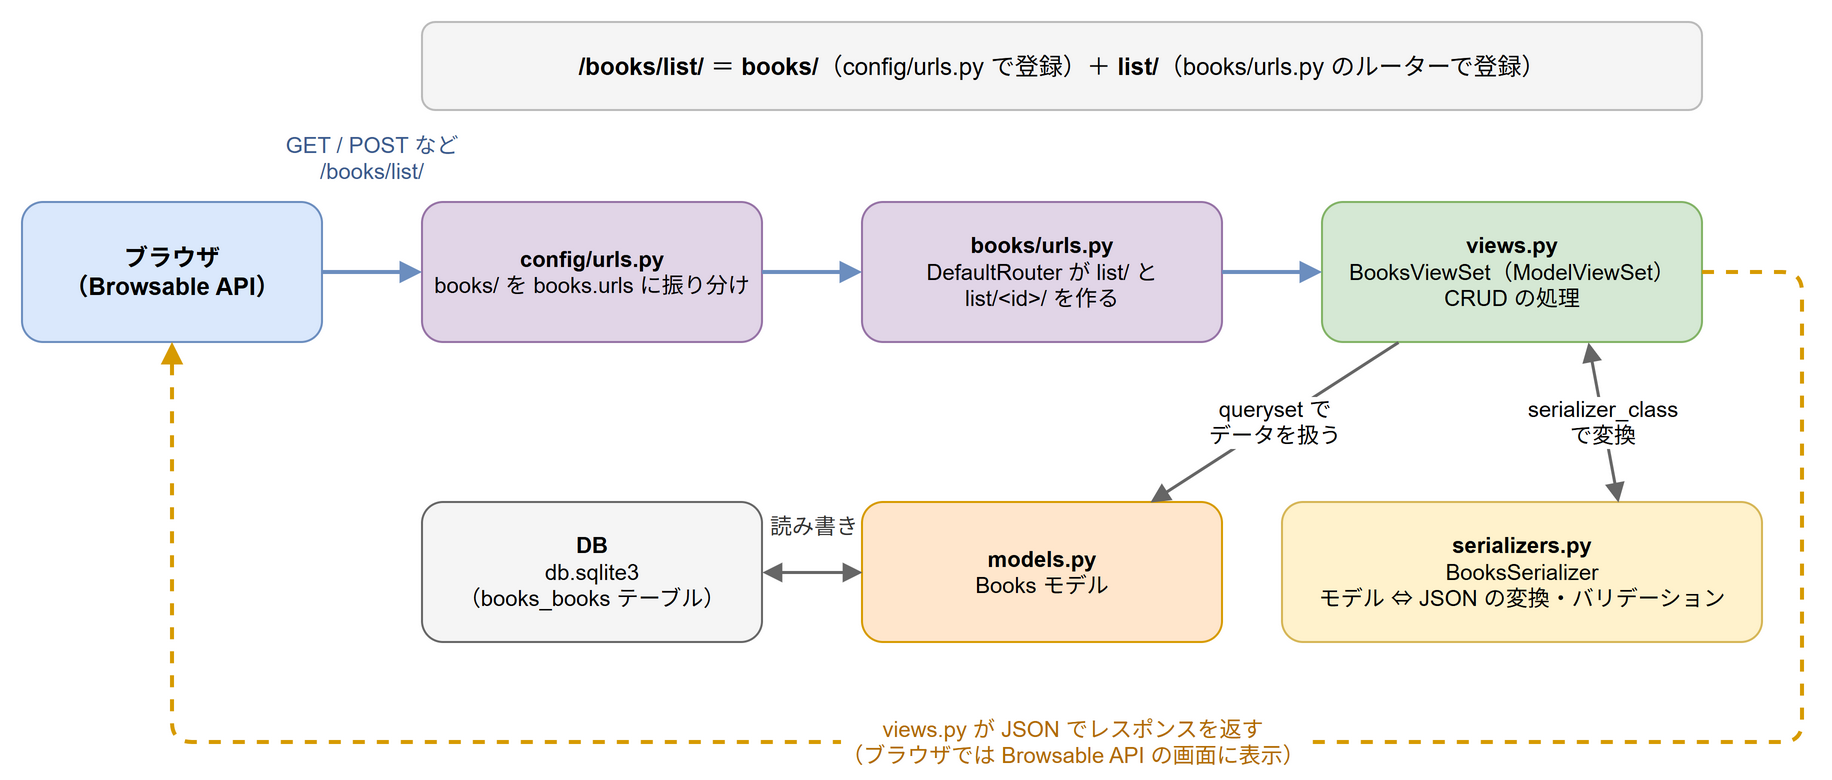

The diagram above was exported from draw.io. Its source (the exported page's mxGraphModel, read from the mxfile embedded in the PNG):
<mxGraphModel grid="1" gridSize="10" page="0">
  <root>
    <mxCell id="0" />
    <mxCell id="1" parent="0" />
    <mxCell id="c2" value="&lt;b&gt;/books/list/&lt;/b&gt; ＝ &lt;b&gt;books/&lt;/b&gt;（config/urls.py で登録）＋ &lt;b&gt;list/&lt;/b&gt;（books/urls.py のルーターで登録）" style="rounded=1;whiteSpace=wrap;html=1;fontSize=12;fillColor=#f5f5f5;strokeColor=#bbbbbb;" vertex="1" parent="1">
      <mxGeometry x="220" y="20" width="640" height="44" as="geometry" />
    </mxCell>
    <mxCell id="c3" value="ブラウザ&lt;br&gt;（Browsable API）" style="rounded=1;whiteSpace=wrap;html=1;fontSize=12;fillColor=#dae8fc;strokeColor=#6c8ebf;fontStyle=1;" vertex="1" parent="1">
      <mxGeometry x="20" y="110" width="150" height="70" as="geometry" />
    </mxCell>
    <mxCell id="c4" value="&lt;b&gt;config/urls.py&lt;/b&gt;&lt;br&gt;books/ を books.urls に振り分け" style="rounded=1;whiteSpace=wrap;html=1;fontSize=11;fillColor=#e1d5e7;strokeColor=#9673a6;" vertex="1" parent="1">
      <mxGeometry x="220" y="110" width="170" height="70" as="geometry" />
    </mxCell>
    <mxCell id="c5" value="&lt;b&gt;books/urls.py&lt;/b&gt;&lt;br&gt;DefaultRouter が list/ と&lt;br&gt;list/&amp;lt;id&amp;gt;/ を作る" style="rounded=1;whiteSpace=wrap;html=1;fontSize=11;fillColor=#e1d5e7;strokeColor=#9673a6;" vertex="1" parent="1">
      <mxGeometry x="440" y="110" width="180" height="70" as="geometry" />
    </mxCell>
    <mxCell id="c6" value="&lt;b&gt;views.py&lt;/b&gt;&lt;br&gt;BooksViewSet（ModelViewSet）&lt;br&gt;CRUD の処理" style="rounded=1;whiteSpace=wrap;html=1;fontSize=11;fillColor=#d5e8d4;strokeColor=#82b366;" vertex="1" parent="1">
      <mxGeometry x="670" y="110" width="190" height="70" as="geometry" />
    </mxCell>
    <mxCell id="c7" value="&lt;b&gt;DB&lt;/b&gt;&lt;br&gt;db.sqlite3&lt;br&gt;（books_books テーブル）" style="rounded=1;whiteSpace=wrap;html=1;fontSize=11;fillColor=#f5f5f5;strokeColor=#666666;" vertex="1" parent="1">
      <mxGeometry x="220" y="260" width="170" height="70" as="geometry" />
    </mxCell>
    <mxCell id="c8" value="&lt;b&gt;models.py&lt;/b&gt;&lt;br&gt;Books モデル" style="rounded=1;whiteSpace=wrap;html=1;fontSize=11;fillColor=#ffe6cc;strokeColor=#d79b00;" vertex="1" parent="1">
      <mxGeometry x="440" y="260" width="180" height="70" as="geometry" />
    </mxCell>
    <mxCell id="c9" value="&lt;b&gt;serializers.py&lt;/b&gt;&lt;br&gt;BooksSerializer&lt;br&gt;モデル ⇔ JSON の変換・バリデーション" style="rounded=1;whiteSpace=wrap;html=1;fontSize=11;fillColor=#fff2cc;strokeColor=#d6b656;" vertex="1" parent="1">
      <mxGeometry x="650" y="260" width="240" height="70" as="geometry" />
    </mxCell>
    <mxCell id="c10" value="" style="html=1;endArrow=block;endFill=1;strokeColor=#6c8ebf;strokeWidth=2;fontSize=12;labelBackgroundColor=#ffffff;" edge="1" parent="1" source="c3" target="c4">
      <mxGeometry relative="1" as="geometry" />
    </mxCell>
    <mxCell id="c11" value="GET / POST など&lt;br&gt;/books/list/" style="text;html=1;whiteSpace=wrap;align=center;verticalAlign=middle;fontSize=11;fontColor=#3b5b8f;" vertex="1" parent="1">
      <mxGeometry x="110" y="70" width="170" height="36" as="geometry" />
    </mxCell>
    <mxCell id="c12" value="" style="html=1;endArrow=block;endFill=1;strokeColor=#6c8ebf;strokeWidth=2;fontSize=12;labelBackgroundColor=#ffffff;" edge="1" parent="1" source="c4" target="c5">
      <mxGeometry relative="1" as="geometry" />
    </mxCell>
    <mxCell id="c13" value="" style="html=1;endArrow=block;endFill=1;strokeColor=#6c8ebf;strokeWidth=2;fontSize=12;labelBackgroundColor=#ffffff;" edge="1" parent="1" source="c5" target="c6">
      <mxGeometry relative="1" as="geometry" />
    </mxCell>
    <mxCell id="c14" value="queryset で&lt;br&gt;データを扱う" style="html=1;endArrow=block;endFill=1;strokeColor=#666666;strokeWidth=1.5;fontSize=11;labelBackgroundColor=#ffffff;exitX=0.2;exitY=1;exitDx=0;exitDy=0;entryX=0.8;entryY=0;entryDx=0;entryDy=0;" edge="1" parent="1" source="c6" target="c8">
      <mxGeometry relative="1" as="geometry" />
    </mxCell>
    <mxCell id="c15" value="serializer_class&lt;br&gt;で変換" style="html=1;endArrow=block;endFill=1;startArrow=block;startFill=1;strokeColor=#666666;strokeWidth=1.5;fontSize=11;labelBackgroundColor=#ffffff;exitX=0.7;exitY=1;exitDx=0;exitDy=0;entryX=0.7;entryY=0;entryDx=0;entryDy=0;" edge="1" parent="1" source="c6" target="c9">
      <mxGeometry relative="1" as="geometry" />
    </mxCell>
    <mxCell id="c16" value="" style="html=1;endArrow=block;endFill=1;startArrow=block;startFill=1;strokeColor=#666666;strokeWidth=1.5;fontSize=12;labelBackgroundColor=#ffffff;" edge="1" parent="1" source="c8" target="c7">
      <mxGeometry relative="1" as="geometry" />
    </mxCell>
    <mxCell id="c17" value="読み書き" style="text;html=1;whiteSpace=wrap;align=center;verticalAlign=middle;fontSize=11;fontColor=#333333;" vertex="1" parent="1">
      <mxGeometry x="386" y="262" width="60" height="20" as="geometry" />
    </mxCell>
    <mxCell id="c18" value="views.py が JSON でレスポンスを返す&lt;br&gt;（ブラウザでは Browsable API の画面に表示）" style="html=1;edgeStyle=orthogonalEdgeStyle;rounded=1;endArrow=block;endFill=1;strokeColor=#d79b00;strokeWidth=2;fontSize=11;labelBackgroundColor=#ffffff;dashed=1;fontColor=#b36b00;exitX=1;exitY=0.5;exitDx=0;exitDy=0;entryX=0.5;entryY=1;entryDx=0;entryDy=0;" edge="1" parent="1" source="c6" target="c3">
      <mxGeometry relative="1" as="geometry">
        <Array as="points">
          <mxPoint x="910" y="145" />
          <mxPoint x="910" y="380" />
          <mxPoint x="95" y="380" />
        </Array>
      </mxGeometry>
    </mxCell>
  </root>
</mxGraphModel>